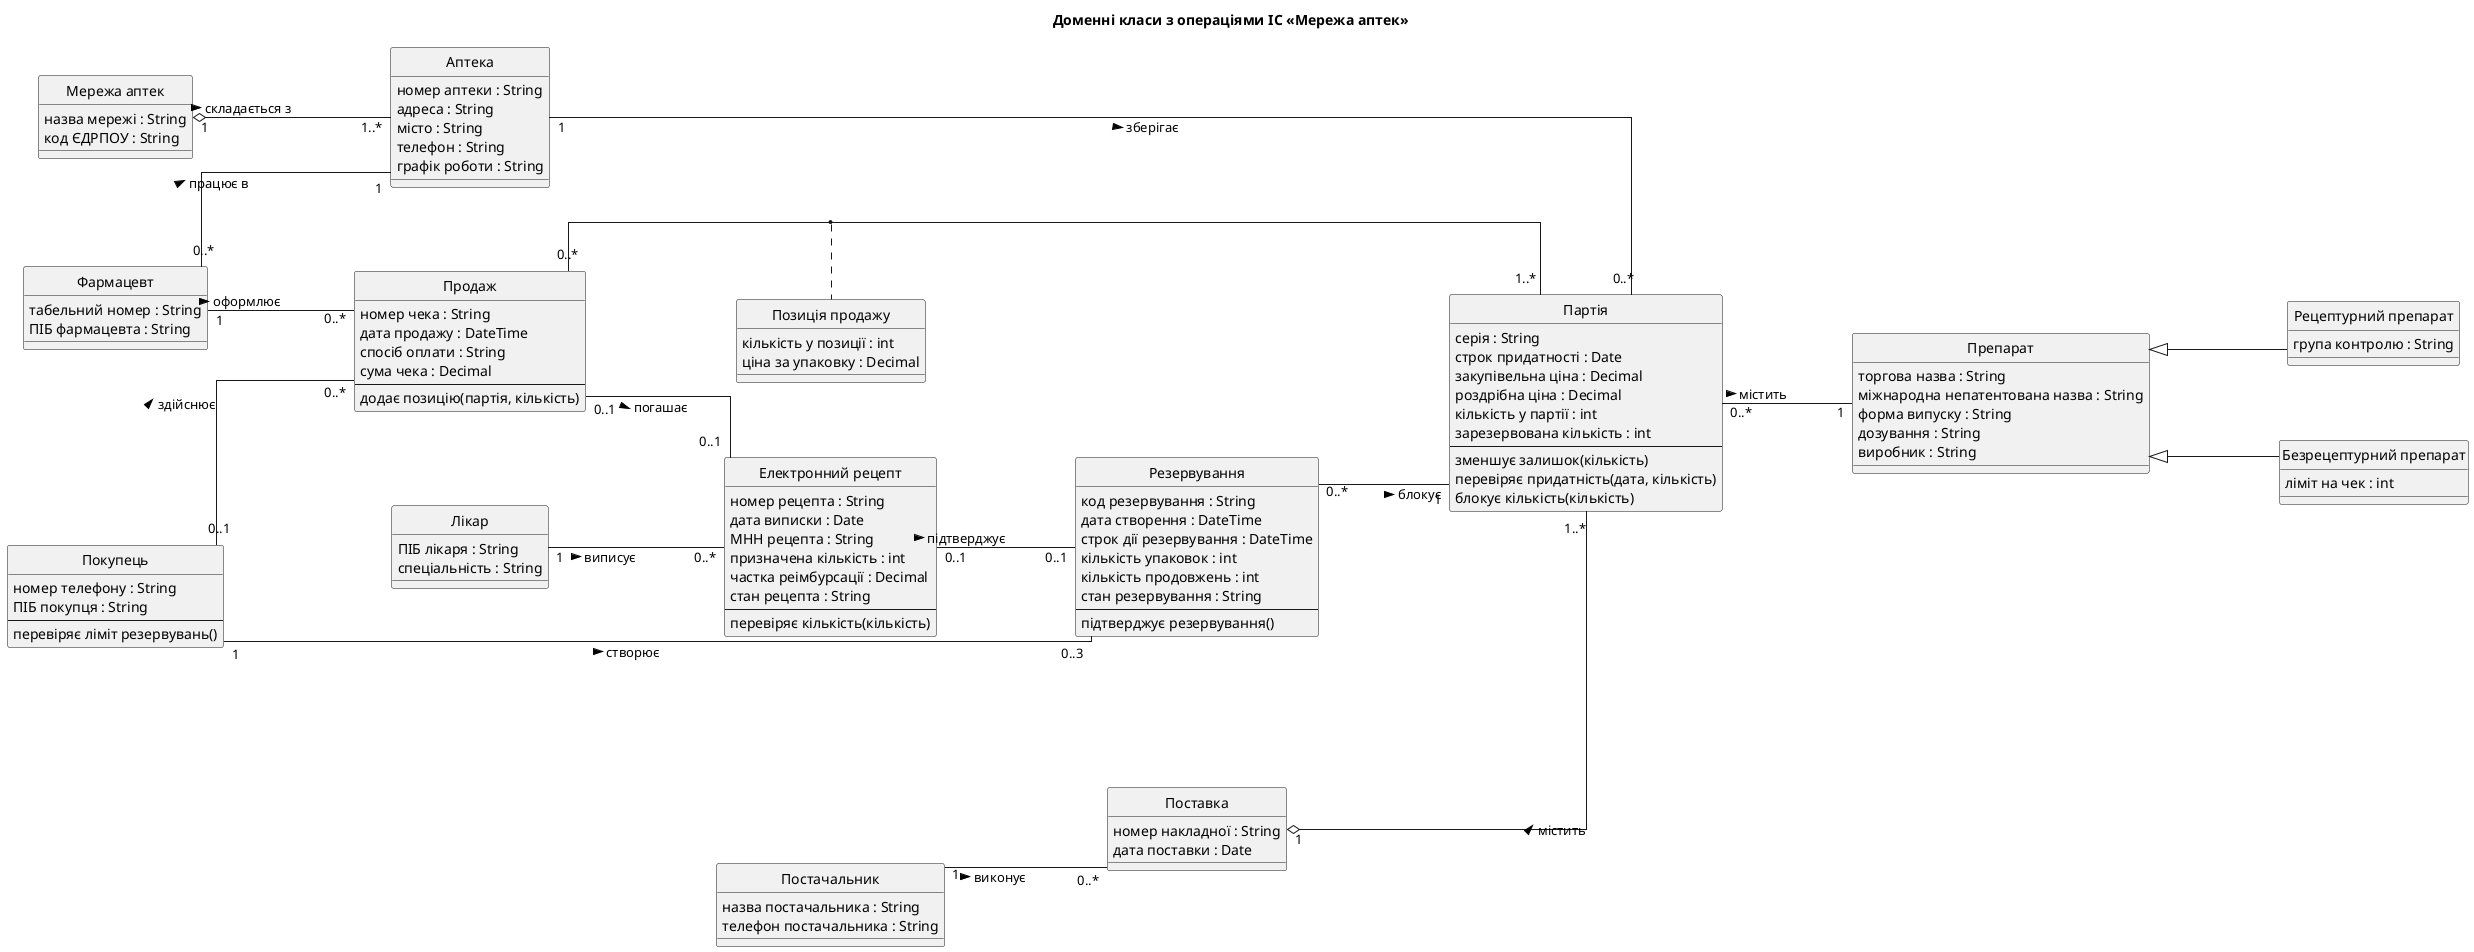

The diagram above was rendered by PlantUML. Its source (embedded in the PNG):
@startuml domain_ops
title Доменні класи з операціями ІС «Мережа аптек»
skinparam classAttributeIconSize 0
skinparam linetype ortho
skinparam nodesep 75
skinparam ranksep 130
hide circle
left to right direction

class "Мережа аптек" as PharmacyChain {
  назва мережі : String
  код ЄДРПОУ : String
}
class "Аптека" as Pharmacy {
  номер аптеки : String
  адреса : String
  місто : String
  телефон : String
  графік роботи : String
}
class "Фармацевт" as Pharmacist {
  табельний номер : String
  ПІБ фармацевта : String
}
class "Препарат" as Drug {
  торгова назва : String
  міжнародна непатентована назва : String
  форма випуску : String
  дозування : String
  виробник : String
}
class "Рецептурний препарат" as PrescriptionDrug {
  група контролю : String
}
class "Безрецептурний препарат" as OtcDrug {
  ліміт на чек : int
}
class "Партія" as Batch {
  серія : String
  строк придатності : Date
  закупівельна ціна : Decimal
  роздрібна ціна : Decimal
  кількість у партії : int
  зарезервована кількість : int
  --
  зменшує залишок(кількість)
  перевіряє придатність(дата, кількість)
  блокує кількість(кількість)
}
class "Постачальник" as Supplier {
  назва постачальника : String
  телефон постачальника : String
}
class "Поставка" as Delivery {
  номер накладної : String
  дата поставки : Date
}
class "Покупець" as Customer {
  номер телефону : String
  ПІБ покупця : String
  --
  перевіряє ліміт резервувань()
}
class "Резервування" as Reservation {
  код резервування : String
  дата створення : DateTime
  строк дії резервування : DateTime
  кількість упаковок : int
  кількість продовжень : int
  стан резервування : String
  --
  підтверджує резервування()
}
class "Лікар" as Doctor {
  ПІБ лікаря : String
  спеціальність : String
}
class "Електронний рецепт" as EPrescription {
  номер рецепта : String
  дата виписки : Date
  МНН рецепта : String
  призначена кількість : int
  частка реімбурсації : Decimal
  стан рецепта : String
  --
  перевіряє кількість(кількість)
}
class "Продаж" as Sale {
  номер чека : String
  дата продажу : DateTime
  спосіб оплати : String
  сума чека : Decimal
  --
  додає позицію(партія, кількість)
}
class "Позиція продажу" as SaleLine {
  кількість у позиції : int
  ціна за упаковку : Decimal
}

PharmacyChain "1" o-- "1..*" Pharmacy : складається з >
Pharmacist "0..*" -- "1" Pharmacy : працює в >
Drug <|-- PrescriptionDrug
Drug <|-- OtcDrug
Supplier "1" -- "0..*" Delivery : виконує >
Delivery "1" o-- "1..*" Batch : містить >
Batch "0..*" -- "1" Drug : містить >
Pharmacy "1" -- "0..*" Batch : зберігає >
Customer "1" -- "0..3" Reservation : створює >
Reservation "0..*" -- "1" Batch : блокує >
Doctor "1" -- "0..*" EPrescription : виписує >
EPrescription "0..1" -- "0..1" Reservation : підтверджує >
Pharmacist "1" -- "0..*" Sale : оформлює >
Sale "0..*" -- "1..*" Batch
(Sale, Batch) .. SaleLine
Sale "0..1" -- "0..1" EPrescription : погашає >
Customer "0..1" -- "0..*" Sale : здійснює >
@enduml